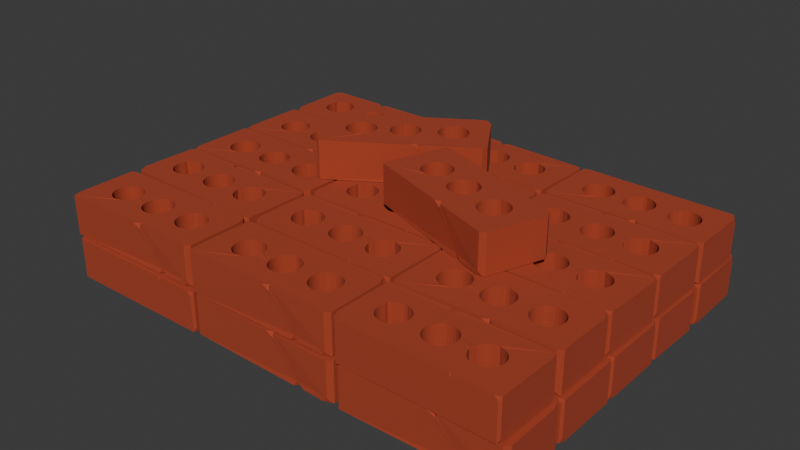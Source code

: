# Source: bricks.blend  (saved by Blender 5.2.44; exported with 4.5.12 LTS)
import bpy
from mathutils import Matrix  # noqa: F401  (used for matrix-valued properties, if any)

bpy.ops.wm.read_factory_settings(use_empty=True)
scene = bpy.context.scene
scene.name = 'Scene'

# ---- collections
col_collection = bpy.data.collections.new('Collection'); scene.collection.children.link(col_collection)

# ---- materials (node trees are filled in below, after node groups)
mat_brick = bpy.data.materials.new('Brick')
mat_brick.alpha_threshold = 0.0
mat_brick.use_backface_culling_lightprobe_volume = False
mat_brick.use_transparent_shadow = False
mat_brick.roughness = 0.5
mat_brick.line_color = (0.0, 0.0, 0.0, 1.0)

# ---- material node trees
mat_brick.use_nodes = True; mat_brick.node_tree.nodes.clear()
_N = mat_brick.node_tree.nodes; _L = mat_brick.node_tree.links
n0 = _N.new('ShaderNodeOutputMaterial'); n0.name = 'Material Output'; n0.location = (300, 300)
n1 = _N.new('ShaderNodeBsdfPrincipled'); n1.name = 'Principled BSDF'; n1.location = (10, 300)
n1.inputs[0].default_value = (0.3927, 0.0531, 0.0201, 1.0)
n1.inputs[2].default_value = 1.0
n1.inputs[3].default_value = 1.45
_L.new(n1.outputs[0], n0.inputs[0])
n0.is_active_output = True

# ---- world
world_world = bpy.data.worlds.new('World'); scene.world = world_world
world_world.use_nodes = True; world_world.node_tree.nodes.clear()
_N = world_world.node_tree.nodes; _L = world_world.node_tree.links
n0 = _N.new('ShaderNodeOutputWorld'); n0.name = 'World Output'; n0.location = (300, 300)
n1 = _N.new('ShaderNodeBackground'); n1.name = 'Background'; n1.location = (10, 300)
n1.inputs[0].default_value = (0.05088, 0.05088, 0.05088, 1.0)
_L.new(n1.outputs[0], n0.inputs[0])
n0.is_active_output = True
world_world.color = (0.05088, 0.05088, 0.05088)
world_world.use_sun_shadow = False
world_world.sun_shadow_jitter_overblur = 0.0

# ---- meshes
me_cube = bpy.data.meshes.new('Cube')
me_cube.from_pydata([(-0.08203, 0.0, 0.2147), (-0.08046, -0.016, 0.2147), (-0.08046, 0.016, 0.2147), (-0.07579, -0.03139, 0.2147), (-0.07579, 0.03139, 0.2147), (-0.06821, 0.04557, 0.2147), (-0.05801, 0.05801, 0.2147), (-0.04643, 0.06991, 0.2147), (-0.03224, 0.07749, 0.2147), (0.016, 0.08046, 0.2147), (0.0, 0.08203, 0.2147), (-0.016, 0.08046, 0.2147), (0.06821, 0.04557, 0.2147), (0.05801, 0.05801, 0.2147), (0.04557, 0.06821, 0.2147), (0.03139, 0.07579, 0.2147), (-0.06821, -0.04557, 0.2147), (-0.04557, -0.06821, 0.2147), (-0.05801, -0.05801, 0.2147), (-0.016, -0.08046, 0.2147), (0.01895, -0.0834, 0.2147), (0.002944, -0.08498, 0.2147), (-0.03139, -0.07579, 0.2147), (0.08203, 0.0, 0.2147), (0.08046, -0.016, 0.2147), (0.08046, 0.016, 0.2147), (0.07579, 0.03139, 0.2147), (0.04557, -0.06821, 0.2147), (0.05801, -0.05801, 0.2147), (0.06821, -0.04557, 0.2147), (0.07579, -0.03139, 0.2147), (0.03139, -0.07579, 0.2147), (-0.06821, 0.04557, -0.001972), (-0.05801, 0.05801, -0.001972), (-0.04643, 0.06991, -0.001972), (-0.016, 0.08046, -0.001972), (0.016, 0.08046, -0.001972), (0.0, 0.08203, -0.001972), (-0.03224, 0.07749, -0.001972), (0.08203, 0.0, -0.001972), (0.08046, -0.016, -0.001972), (0.08046, 0.016, -0.001972), (0.07579, 0.03139, -0.001972), (0.07579, -0.03139, -0.001972), (0.06821, 0.04557, -0.001972), (0.05801, 0.05801, -0.001972), (0.04557, 0.06821, -0.001972), (0.03139, 0.07579, -0.001972), (-0.08203, 0.0, -0.001972), (-0.08046, -0.016, -0.001972), (-0.08046, 0.016, -0.001972), (-0.04557, -0.06821, -0.001972), (-0.05801, -0.05801, -0.001972), (-0.06821, -0.04557, -0.001972), (-0.07579, -0.03139, -0.001972), (-0.07579, 0.03139, -0.001972), (-0.03139, -0.07579, -0.001972), (0.01895, -0.0834, -0.001972), (0.002944, -0.08498, -0.001972), (-0.016, -0.08046, -0.001972), (0.06821, -0.04557, -0.001972), (0.03139, -0.07579, -0.001972), (0.04557, -0.06821, -0.001972), (0.05801, -0.05801, -0.001972), (-0.3289, 0.0, 0.2147), (-0.3273, -0.016, 0.2147), (-0.3227, -0.03139, 0.2147), (-0.3273, 0.016, 0.2147), (-0.3234, 0.03286, 0.2147), (-0.2932, 0.06968, 0.2147), (-0.2783, -0.07579, 0.2147), (-0.2924, -0.06821, 0.2147), (-0.3049, -0.05801, 0.2147), (-0.3151, -0.04557, 0.2147), (-0.3239, 0.05073, 0.2147), (-0.3137, 0.06316, 0.2147), (-0.2629, -0.08046, 0.2147), (-0.2155, -0.07579, 0.2147), (-0.2309, -0.08046, 0.2147), (-0.2469, -0.08203, 0.2147), (-0.1648, 0.0, 0.2147), (-0.1664, -0.016, 0.2147), (-0.1874, -0.06021, 0.2147), (-0.1787, -0.04557, 0.2147), (-0.1711, -0.03139, 0.2147), (-0.1998, -0.07042, 0.2147), (-0.2783, 0.07579, 0.2147), (-0.1664, 0.016, 0.2147), (-0.2607, 0.0834, 0.2147), (-0.1697, 0.02667, 0.2147), (-0.1753, 0.03931, 0.2147), (-0.1711, 0.03139, 0.2147), (-0.2447, 0.08498, 0.2147), (-0.1787, 0.04557, 0.2147), (-0.2309, 0.08046, 0.2147), (-0.2155, 0.07579, 0.2147), (-0.1889, 0.05801, 0.2147), (-0.2013, 0.06821, 0.2147), (-0.3289, 0.0, -0.001972), (-0.3273, -0.016, -0.001972), (-0.3227, -0.03139, -0.001972), (-0.3273, 0.016, -0.001972), (-0.3234, 0.03286, -0.001972), (-0.2932, 0.06968, -0.001972), (-0.2783, -0.07579, -0.001972), (-0.2924, -0.06821, -0.001972), (-0.3049, -0.05801, -0.001972), (-0.3151, -0.04557, -0.001972), (-0.3239, 0.05073, -0.001972), (-0.3137, 0.06316, -0.001972), (-0.2629, -0.08046, -0.001972), (-0.2155, -0.07579, -0.001972), (-0.2309, -0.08046, -0.001972), (-0.2469, -0.08203, -0.001972), (-0.1648, 0.0, -0.001972), (-0.1664, -0.016, -0.001972), (-0.1874, -0.06021, -0.001972), (-0.1787, -0.04557, -0.001972), (-0.1711, -0.03139, -0.001972), (-0.1998, -0.07042, -0.001972), (-0.2783, 0.07579, -0.001972), (-0.1664, 0.016, -0.001972), (-0.2607, 0.0834, -0.001972), (-0.1753, 0.03931, -0.001972), (-0.1711, 0.03139, -0.001972), (-0.2447, 0.08498, -0.001972), (-0.1787, 0.04557, -0.001972), (-0.2309, 0.08046, -0.001972), (-0.2155, 0.07579, -0.001972), (-0.1889, 0.05801, -0.001972), (-0.2013, 0.06821, -0.001972), (0.1447, -0.001634, 0.2171), (0.1512, 0.016, 0.2147), (0.1559, 0.03139, 0.2147), (0.1635, 0.04557, 0.2147), (0.1737, 0.05801, 0.2147), (0.2157, 0.08046, 0.2147), (0.2003, 0.07579, 0.2147), (0.2477, 0.08046, 0.2147), (0.23, 0.08554, 0.2177), (0.1861, 0.06821, 0.2147), (0.2773, -0.06821, 0.2147), (0.2897, -0.05801, 0.2147), (0.3137, 0.0, 0.2147), (0.3121, -0.016, 0.2147), (0.3121, 0.016, 0.2147), (0.3075, -0.03139, 0.2147), (0.3075, 0.03139, 0.2147), (0.2999, -0.04557, 0.2147), (0.2999, 0.04557, 0.2147), (0.2897, 0.05801, 0.2147), (0.2773, 0.06821, 0.2147), (0.2631, -0.07579, 0.2147), (0.2631, 0.07579, 0.2147), (0.1511, -0.01522, 0.2147), (0.1512, -0.016, 0.2147), (0.2477, -0.08046, 0.2147), (0.1546, -0.02725, 0.2147), (0.1559, -0.03139, 0.2147), (0.1737, -0.05801, 0.2147), (0.1635, -0.04557, 0.2147), (0.2317, -0.08203, 0.2147), (0.2157, -0.08046, 0.2147), (0.1861, -0.06821, 0.2147), (0.2003, -0.07579, 0.2147), (0.1447, -0.001634, 0.0005018), (0.1512, 0.016, -0.001972), (0.1559, 0.03139, -0.001972), (0.1635, 0.04557, -0.001972), (0.1737, 0.05801, -0.001972), (0.2157, 0.08046, -0.001972), (0.2003, 0.07579, -0.001972), (0.2477, 0.08046, -0.001972), (0.23, 0.08554, 0.001042), (0.1861, 0.06821, -0.001972), (0.2773, -0.06821, -0.001972), (0.2897, -0.05801, -0.001972), (0.3137, 0.0, -0.001972), (0.3121, -0.016, -0.001972), (0.3121, 0.016, -0.001972), (0.3075, -0.03139, -0.001972), (0.3075, 0.03139, -0.001972), (0.2999, -0.04557, -0.001972), (0.2999, 0.04557, -0.001972), (0.2897, 0.05801, -0.001972), (0.2773, 0.06821, -0.001972), (0.2631, -0.07579, -0.001972), (0.2631, 0.07579, -0.001972), (0.1511, -0.01522, -0.001972), (0.1512, -0.016, -0.001972), (0.2477, -0.08046, -0.001972), (0.1546, -0.02725, -0.001972), (0.1559, -0.03139, -0.001972), (0.1737, -0.05801, -0.001972), (0.1635, -0.04557, -0.001972), (0.2317, -0.08203, -0.001972), (0.2157, -0.08046, -0.001972), (0.1861, -0.06821, -0.001972), (0.2003, -0.07579, -0.001972), (-0.4024, -0.1895, 0.2147), (-0.4038, -0.1804, 0.2147), (-0.4024, -0.1895, 0.2147), (-0.4024, -0.1895, -0.001972), (-0.4329, -0.159, -0.001972), (-0.4038, -0.1804, -0.001972), (-0.4024, -0.1895, -0.001972), (-0.4093, 0.1895, 0.2147), (-0.4329, 0.1659, 0.2147), (-0.4329, 0.1659, -0.001972), (0.4329, -0.1787, 0.2147), (0.4221, -0.1895, -0.001972), (0.4206, 0.1895, 0.2147), (0.4211, 0.1858, 0.2147), (0.4206, 0.1895, -0.001972), (0.4329, 0.1772, -0.001972), (0.4211, 0.1858, -0.001972), (-0.4329, -0.1355, 0.2147), (-0.4329, -0.159, 0.1912), (-0.4163, -0.1756, 0.2147), (-0.4139, -0.1729, 0.2147), (0.4005, -0.1895, 0.2147), (0.4221, -0.1895, 0.193), (0.4328, -0.1787, 0.2147), (-0.3852, 0.1895, -0.001972), (-0.4264, 0.1724, -0.001972), (-0.4093, 0.1895, 0.02216), (0.4329, -0.1546, -0.001972), (0.4329, -0.1787, 0.02216), (0.4221, -0.1894, -0.001972), (0.4329, 0.1531, 0.2147), (0.4329, 0.1772, 0.1905), (0.4206, 0.1894, 0.2147), (0.4212, 0.1858, 0.2147), (0.1924, -0.1895, 0.2147), (0.2179, -0.1895, 0.2147), (0.1958, -0.1824, 0.2147), (0.1974, -0.1895, 0.1969), (0.1233, -0.1895, -0.001972), (0.09779, -0.1895, -0.001972), (0.105, -0.1792, -0.001972), (0.1105, -0.1895, -0.001972), (-0.264, 0.1882, 0.0001034), (-0.225, 0.1839, 0.02505), (-0.2088, 0.1895, -0.001972), (-0.2307, 0.1634, -0.001972), (-0.09932, 0.1895, 0.2147), (-0.07378, 0.1679, 0.2134), (-0.04628, 0.1895, 0.2147), (-0.08871, 0.1895, 0.1934)], [], [(91, 89, 1, 0, 90), (155, 154, 25, 23, 157), (222, 221, 210, 228, 227, 209), (41, 188, 189, 191, 39), (123, 48, 49, 54, 53, 52, 117, 118, 115, 114, 121, 124), (247, 246, 14, 212, 211), (36, 9, 10, 37), (47, 15, 9, 36), (14, 15, 47, 46), (13, 14, 46, 45), (12, 13, 45, 44), (26, 12, 44, 42), (25, 26, 42, 41), (23, 25, 41, 39), (24, 23, 39, 40), (30, 24, 40, 43), (29, 30, 43, 60), (28, 29, 60, 63), (27, 28, 63, 62), (31, 27, 62, 61), (20, 31, 61, 57), (21, 20, 57, 58), (19, 21, 58, 59), (22, 19, 59, 56), (51, 17, 22, 56), (52, 18, 17, 51), (53, 16, 18, 52), (54, 3, 16, 53), (49, 1, 3, 54), (48, 0, 1, 49), (50, 2, 0, 48), (55, 4, 2, 50), (32, 5, 4, 55), (33, 6, 5, 32), (34, 7, 6, 33), (38, 8, 7, 34), (35, 11, 8, 38), (37, 10, 11, 35), (127, 94, 92, 125), (128, 95, 94, 127), (97, 95, 128, 130), (96, 97, 130, 129), (93, 96, 129, 126), (124, 91, 90, 93, 126, 123), (121, 87, 89, 91, 124), (80, 87, 121, 114), (81, 80, 114, 115), (84, 81, 115, 118), (83, 84, 118, 117), (82, 83, 117, 116), (85, 82, 116, 119), (77, 85, 119, 111), (78, 77, 111, 112), (79, 78, 112, 113), (76, 79, 113, 110), (70, 76, 110, 104), (105, 71, 70, 104), (106, 72, 71, 105), (107, 73, 72, 106), (100, 66, 73, 107), (99, 65, 66, 100), (98, 64, 65, 99), (101, 67, 64, 98), (102, 68, 67, 101), (108, 74, 68, 102), (109, 75, 74, 108), (103, 69, 75, 109), (120, 86, 69, 103), (122, 88, 86, 120), (125, 92, 88, 122), (172, 138, 139, 173), (187, 153, 138, 172), (151, 153, 187, 185), (150, 151, 185, 184), (149, 150, 184, 183), (147, 149, 183, 181), (145, 147, 181, 179), (143, 145, 179, 177), (144, 143, 177, 178), (146, 144, 178, 180), (148, 146, 180, 182), (142, 148, 182, 176), (141, 142, 176, 175), (152, 141, 175, 186), (156, 152, 186, 190), (161, 156, 190, 195), (162, 161, 195, 196), (164, 162, 196, 198), (197, 163, 164, 198), (193, 159, 163, 197), (194, 160, 159, 193), (192, 158, 160, 194), (189, 155, 157, 158, 192, 191), (165, 131, 154, 155, 189, 188), (166, 132, 131, 165), (167, 133, 132, 166), (168, 134, 133, 167), (169, 135, 134, 168), (174, 140, 135, 169), (171, 137, 140, 174), (170, 136, 137, 171), (173, 139, 136, 170), (218, 217, 203, 205, 201), (201, 199, 200), (202, 205, 204), (205, 203, 204), (203, 217, 216, 207, 208), (201, 205, 202, 199), (232, 231, 211, 212), (93, 90, 0, 2, 4, 5, 6, 7, 8, 11, 10, 9, 15, 14, 246, 245, 206, 207, 216, 219, 200, 17, 18, 16, 3, 1, 89, 87, 80, 81, 84, 83, 82, 85, 77, 78, 79, 76, 70, 71, 72, 73, 66, 65, 64, 67, 68, 74, 75, 69, 86, 88, 92, 94, 95, 97, 96), (158, 157, 23, 24, 30, 29, 28, 27, 235, 234, 220, 222, 209, 229, 232, 212, 14, 13, 12, 26, 25, 154, 131, 132, 133, 134, 135, 140, 137, 136, 139, 138, 153, 151, 150, 149, 147, 145, 143, 144, 146, 148, 142, 141, 152, 156, 161, 162, 164, 163, 159, 160), (206, 225, 224, 208, 207), (231, 230, 214, 213, 211), (213, 214, 215), (238, 233, 199, 202), (62, 239, 238, 202, 204, 51, 56, 59, 58, 57, 61), (216, 217, 218, 219), (219, 218, 201, 200), (220, 221, 222), (214, 230, 229, 209, 227, 226), (223, 224, 225), (226, 227, 228), (229, 230, 231, 232), (243, 242, 248, 247, 211, 213), (223, 225, 206, 245, 248, 242, 241), (42, 44, 45, 46, 215, 214, 226, 228, 210, 237, 239, 62, 63, 60, 43, 40, 39, 191, 192, 194, 193, 197, 198, 196, 195, 190, 186, 175, 176, 182, 180, 178, 177, 179, 181, 183, 184, 185, 187, 172, 173, 170, 171, 174, 169, 168, 167, 166, 165, 188, 41), (245, 246, 248), (210, 221, 220, 234, 237), (233, 236, 235), (236, 234, 235), (237, 240, 239), (240, 238, 239), (233, 238, 240, 236), (236, 240, 237, 234), (233, 235, 27, 31, 20, 21, 19, 22, 17, 200, 199), (116, 117, 52, 51, 204, 203, 208, 224, 223, 241, 244, 128, 127, 125, 122, 120, 103, 109, 108, 102, 101, 98, 99, 100, 107, 106, 105, 104, 110, 113, 112, 111, 119), (242, 243, 244), (246, 247, 248), (128, 244, 243, 213, 215, 46, 47, 36, 37, 35, 38, 34, 33, 32, 55, 50, 48, 123, 126, 129, 130), (241, 242, 244)])
me_cube.polygons.foreach_set('material_index', [0, 0, 0, 0, 0, 0, 0, 0, 0, 0, 0, 0, 0, 0, 0, 0, 0, 0, 0, 0, 0, 0, 0, 0, 0, 0, 0, 0, 0, 0, 0, 0, 0, 0, 0, 0, 0, 0, 2800, 2800, 2800, 2800, 2800, 2800, 2800, 2800, 2800, 2800, 2800, 2800, 2800, 2800, 2800, 2800, 2800, 2800, 2800, 2800, 2800, 2800, 2800, 2800, 2800, 2800, 2800, 2800, 2800, 2800, 2800, 2800, 0, 0, 0, 0, 0, 0, 0, 0, 0, 0, 0, 0, 0, 0, 0, 0, 0, 0, 0, 0, 0, 0, 0, 0, 0, 0, 0, 0, 0, 0, 0, 0, 0, 0, 0, 0, 0, 0, 0, 0, 0, 0, 0, 0, 0, 0, 0, 0, 0, 0, 0, 0, 0, 0, 0, 0, 0, 0, 0, 0, 0, 0, 0, 0, 0, 0, 0, 0, 0, 0])
_uv = me_cube.uv_layers.new(name='UVMap')
_uv.uv.foreach_set('vector', [0.7994, 0.6043, 0.799, 0.6074, 0.7732, 0.6356, 0.7737, 0.625, 0.8006, 0.5991, 0.7063, 0.6356, 0.7064, 0.635, 0.7268, 0.6144, 0.7263, 0.625, 0.7053, 0.643, 0.625, 0.7429, 0.6, 0.7531, 0.375, 0.7531, 0.375, 0.7531, 0.4028, 0.7429, 0.625, 0.7429, 0.2732, 0.6144, 0.2936, 0.635, 0.2937, 0.6356, 0.2947, 0.643, 0.2737, 0.625, 0.1994, 0.5991, 0.2263, 0.625, 0.2268, 0.6356, 0.2281, 0.6457, 0.2303, 0.6551, 0.2332, 0.6633, 0.1984, 0.6551, 0.2006, 0.6457, 0.2019, 0.6356, 0.2024, 0.625, 0.2019, 0.6144, 0.2006, 0.6043, 0.7634, 0.5, 0.7657, 0.5125, 0.7368, 0.58, 0.6284, 0.5024, 0.6285, 0.5, 0.9688, 0.7509, 0.9688, 0.6469, 1.0, 0.6469, 1.0, 0.7509, 0.9375, 0.7509, 0.9375, 0.6469, 0.9688, 0.6469, 0.9688, 0.7509, 0.9062, 0.6469, 0.9375, 0.6469, 0.9375, 0.7509, 0.9062, 0.7509, 0.875, 0.6469, 0.9062, 0.6469, 0.9062, 0.7509, 0.875, 0.7509, 0.8438, 0.6469, 0.875, 0.6469, 0.875, 0.7509, 0.8438, 0.7509, 0.8125, 0.6469, 0.8438, 0.6469, 0.8438, 0.7509, 0.8125, 0.7509, 0.7812, 0.6469, 0.8125, 0.6469, 0.8125, 0.7509, 0.7812, 0.7509, 0.75, 0.6469, 0.7812, 0.6469, 0.7812, 0.7509, 0.75, 0.7509, 0.7188, 0.6469, 0.75, 0.6469, 0.75, 0.7509, 0.7188, 0.7509, 0.6875, 0.6469, 0.7188, 0.6469, 0.7188, 0.7509, 0.6875, 0.7509, 0.6562, 0.6469, 0.6875, 0.6469, 0.6875, 0.7509, 0.6562, 0.7509, 0.625, 0.6469, 0.6562, 0.6469, 0.6562, 0.7509, 0.625, 0.7509, 0.5938, 0.6469, 0.625, 0.6469, 0.625, 0.7509, 0.5938, 0.7509, 0.5625, 0.6469, 0.5938, 0.6469, 0.5938, 0.7509, 0.5625, 0.7509, 0.5312, 0.6469, 0.5625, 0.6469, 0.5625, 0.7509, 0.5312, 0.7509, 0.5, 0.6469, 0.5312, 0.6469, 0.5312, 0.7509, 0.5, 0.7509, 0.4688, 0.6469, 0.5, 0.6469, 0.5, 0.7509, 0.4688, 0.7509, 0.4375, 0.6469, 0.4688, 0.6469, 0.4688, 0.7509, 0.4375, 0.7509, 0.4062, 0.7509, 0.4062, 0.6469, 0.4375, 0.6469, 0.4375, 0.7509, 0.375, 0.7509, 0.375, 0.6469, 0.4062, 0.6469, 0.4062, 0.7509, 0.3438, 0.7509, 0.3438, 0.6469, 0.375, 0.6469, 0.375, 0.7509, 0.3125, 0.7509, 0.3125, 0.6469, 0.3438, 0.6469, 0.3438, 0.7509, 0.2812, 0.7509, 0.2812, 0.6469, 0.3125, 0.6469, 0.3125, 0.7509, 0.25, 0.7509, 0.25, 0.6469, 0.2812, 0.6469, 0.2812, 0.7509, 0.2188, 0.7509, 0.2188, 0.6469, 0.25, 0.6469, 0.25, 0.7509, 0.1875, 0.7509, 0.1875, 0.6469, 0.2188, 0.6469, 0.2188, 0.7509, 0.1562, 0.7509, 0.1562, 0.6469, 0.1875, 0.6469, 0.1875, 0.7509, 0.125, 0.7509, 0.125, 0.6469, 0.1562, 0.6469, 0.1562, 0.7509, 0.09375, 0.7509, 0.09375, 0.6469, 0.125, 0.6469, 0.125, 0.7509, 0.0625, 0.7509, 0.0625, 0.6469, 0.09375, 0.6469, 0.09375, 0.7509, 0.03125, 0.7509, 0.03125, 0.6469, 0.0625, 0.6469, 0.0625, 0.7509, 0.0, 0.7509, 0.0, 0.6469, 0.03125, 0.6469, 0.03125, 0.7509, 0.9688, 0.7509, 0.9688, 0.6469, 1.0, 0.6469, 1.0, 0.7509, 0.9375, 0.7509, 0.9375, 0.6469, 0.9688, 0.6469, 0.9688, 0.7509, 0.9062, 0.6469, 0.9375, 0.6469, 0.9375, 0.7509, 0.9062, 0.7509, 0.875, 0.6469, 0.9062, 0.6469, 0.9062, 0.7509, 0.875, 0.7509, 0.8438, 0.6469, 0.875, 0.6469, 0.875, 0.7509, 0.8438, 0.7509, 0.8125, 0.7509, 0.8125, 0.6469, 0.8299, 0.6469, 0.8438, 0.6469, 0.8438, 0.7509, 0.8299, 0.7509, 0.7812, 0.7509, 0.7812, 0.6469, 0.8029, 0.6469, 0.8125, 0.6469, 0.8125, 0.7509, 0.75, 0.6469, 0.7812, 0.6469, 0.7812, 0.7509, 0.75, 0.7509, 0.7188, 0.6469, 0.75, 0.6469, 0.75, 0.7509, 0.7188, 0.7509, 0.6875, 0.6469, 0.7188, 0.6469, 0.7188, 0.7509, 0.6875, 0.7509, 0.6562, 0.6469, 0.6875, 0.6469, 0.6875, 0.7509, 0.6562, 0.7509, 0.625, 0.6469, 0.6562, 0.6469, 0.6562, 0.7509, 0.625, 0.7509, 0.5938, 0.6469, 0.625, 0.6469, 0.625, 0.7509, 0.5938, 0.7509, 0.5625, 0.6469, 0.5938, 0.6469, 0.5938, 0.7509, 0.5625, 0.7509, 0.5312, 0.6469, 0.5625, 0.6469, 0.5625, 0.7509, 0.5312, 0.7509, 0.5, 0.6469, 0.5312, 0.6469, 0.5312, 0.7509, 0.5, 0.7509, 0.4688, 0.6469, 0.5, 0.6469, 0.5, 0.7509, 0.4688, 0.7509, 0.4375, 0.6469, 0.4688, 0.6469, 0.4688, 0.7509, 0.4375, 0.7509, 0.4062, 0.7509, 0.4062, 0.6469, 0.4375, 0.6469, 0.4375, 0.7509, 0.375, 0.7509, 0.375, 0.6469, 0.4062, 0.6469, 0.4062, 0.7509, 0.3438, 0.7509, 0.3438, 0.6469, 0.375, 0.6469, 0.375, 0.7509, 0.3125, 0.7509, 0.3125, 0.6469, 0.3438, 0.6469, 0.3438, 0.7509, 0.2812, 0.7509, 0.2812, 0.6469, 0.3125, 0.6469, 0.3125, 0.7509, 0.25, 0.7509, 0.25, 0.6469, 0.2812, 0.6469, 0.2812, 0.7509, 0.2188, 0.7509, 0.2188, 0.6469, 0.25, 0.6469, 0.25, 0.7509, 0.1875, 0.7509, 0.1875, 0.6469, 0.2188, 0.6469, 0.2188, 0.7509, 0.1562, 0.7509, 0.1562, 0.6469, 0.1875, 0.6469, 0.1875, 0.7509, 0.125, 0.7509, 0.125, 0.6469, 0.1562, 0.6469, 0.1562, 0.7509, 0.09375, 0.7509, 0.09375, 0.6469, 0.125, 0.6469, 0.125, 0.7509, 0.0625, 0.7509, 0.0625, 0.6469, 0.09375, 0.6469, 0.09375, 0.7509, 0.03125, 0.7509, 0.03125, 0.6469, 0.0625, 0.6469, 0.0625, 0.7509, 0.0, 0.7509, 0.0, 0.6469, 0.03125, 0.6469, 0.03125, 0.7509, 0.9688, 0.7509, 0.9688, 0.6469, 1.0, 0.6469, 1.0, 0.7509, 0.9375, 0.7509, 0.9375, 0.6469, 0.9688, 0.6469, 0.9688, 0.7509, 0.9062, 0.6469, 0.9375, 0.6469, 0.9375, 0.7509, 0.9062, 0.7509, 0.875, 0.6469, 0.9062, 0.6469, 0.9062, 0.7509, 0.875, 0.7509, 0.8438, 0.6469, 0.875, 0.6469, 0.875, 0.7509, 0.8438, 0.7509, 0.8125, 0.6469, 0.8438, 0.6469, 0.8438, 0.7509, 0.8125, 0.7509, 0.7812, 0.6469, 0.8125, 0.6469, 0.8125, 0.7509, 0.7812, 0.7509, 0.75, 0.6469, 0.7812, 0.6469, 0.7812, 0.7509, 0.75, 0.7509, 0.7188, 0.6469, 0.75, 0.6469, 0.75, 0.7509, 0.7188, 0.7509, 0.6875, 0.6469, 0.7188, 0.6469, 0.7188, 0.7509, 0.6875, 0.7509, 0.6562, 0.6469, 0.6875, 0.6469, 0.6875, 0.7509, 0.6562, 0.7509, 0.625, 0.6469, 0.6562, 0.6469, 0.6562, 0.7509, 0.625, 0.7509, 0.5938, 0.6469, 0.625, 0.6469, 0.625, 0.7509, 0.5938, 0.7509, 0.5625, 0.6469, 0.5938, 0.6469, 0.5938, 0.7509, 0.5625, 0.7509, 0.5312, 0.6469, 0.5625, 0.6469, 0.5625, 0.7509, 0.5312, 0.7509, 0.5, 0.6469, 0.5312, 0.6469, 0.5312, 0.7509, 0.5, 0.7509, 0.4688, 0.6469, 0.5, 0.6469, 0.5, 0.7509, 0.4688, 0.7509, 0.4375, 0.6469, 0.4688, 0.6469, 0.4688, 0.7509, 0.4375, 0.7509, 0.4062, 0.7509, 0.4062, 0.6469, 0.4375, 0.6469, 0.4375, 0.7509, 0.375, 0.7509, 0.375, 0.6469, 0.4062, 0.6469, 0.4062, 0.7509, 0.3438, 0.7509, 0.3438, 0.6469, 0.375, 0.6469, 0.375, 0.7509, 0.3125, 0.7509, 0.3125, 0.6469, 0.3438, 0.6469, 0.3438, 0.7509, 0.2812, 0.7509, 0.2812, 0.6469, 0.3041, 0.6469, 0.3125, 0.6469, 0.3125, 0.7509, 0.3041, 0.7509, 0.25, 0.7509, 0.25, 0.6469, 0.2797, 0.6469, 0.2812, 0.6469, 0.2812, 0.7509, 0.2797, 0.7509, 0.2188, 0.7509, 0.2188, 0.6469, 0.25, 0.6469, 0.25, 0.7509, 0.1875, 0.7509, 0.1875, 0.6469, 0.2188, 0.6469, 0.2188, 0.7509, 0.1562, 0.7509, 0.1562, 0.6469, 0.1875, 0.6469, 0.1875, 0.7509, 0.125, 0.7509, 0.125, 0.6469, 0.1562, 0.6469, 0.1562, 0.7509, 0.09375, 0.7509, 0.09375, 0.6469, 0.125, 0.6469, 0.125, 0.7509, 0.0625, 0.7509, 0.0625, 0.6469, 0.09375, 0.6469, 0.09375, 0.7509, 0.03125, 0.7509, 0.03125, 0.6469, 0.0625, 0.6469, 0.0625, 0.7509, 0.0, 0.7509, 0.0, 0.6469, 0.03125, 0.6469, 0.03125, 0.7509, 0.625, 0.001414, 0.5979, 0.02012, 0.375, 0.02012, 0.375, -0.01423, 0.625, -0.01423, 0.625, 0.9912, 0.625, 0.9912, 0.625, 0.9916, 0.375, 0.0, 0.375, -1.468e-08, 0.375, 0.006012, 0.375, -1.468e-08, 0.375, 0.02012, 0.375, 0.006012, 0.375, 0.02012, 0.5979, 0.02012, 0.625, 0.03561, 0.625, 0.2344, 0.375, 0.2344, 0.625, 0.9912, 0.375, 0.9912, 0.375, 0.9912, 0.625, 0.9912, 0.625, 0.4966, 0.625, 0.4965, 0.625, 0.4965, 0.625, 0.4966, 0.8016, 0.5949, 0.8006, 0.5991, 0.7737, 0.625, 0.7732, 0.6144, 0.7719, 0.6043, 0.7697, 0.5949, 0.7668, 0.5867, 0.7632, 0.58, 0.7591, 0.575, 0.7546, 0.5719, 0.75, 0.5709, 0.7454, 0.5719, 0.7409, 0.575, 0.7368, 0.58, 0.7657, 0.5125, 0.7787, 0.5, 0.8682, 0.5, 0.875, 0.5156, 0.875, 0.7144, 0.8695, 0.7391, 0.8666, 0.744, 0.7632, 0.67, 0.7668, 0.6633, 0.7697, 0.6551, 0.7719, 0.6457, 0.7732, 0.6356, 0.799, 0.6074, 0.7981, 0.6144, 0.7976, 0.625, 0.7981, 0.6356, 0.7994, 0.6457, 0.8016, 0.6551, 0.8045, 0.6633, 0.8081, 0.67, 0.8122, 0.675, 0.8167, 0.6781, 0.8213, 0.6791, 0.8259, 0.6781, 0.8304, 0.675, 0.8345, 0.67, 0.838, 0.6633, 0.841, 0.6551, 0.8432, 0.6457, 0.8445, 0.6356, 0.845, 0.625, 0.8445, 0.6144, 0.8432, 0.6043, 0.841, 0.5949, 0.838, 0.5867, 0.8345, 0.58, 0.8304, 0.575, 0.8259, 0.5719, 0.8213, 0.5709, 0.8167, 0.5719, 0.8122, 0.575, 0.8081, 0.58, 0.8045, 0.5867, 0.705, 0.6457, 0.7053, 0.643, 0.7263, 0.625, 0.7268, 0.6356, 0.7281, 0.6457, 0.7303, 0.6551, 0.7332, 0.6633, 0.7368, 0.67, 0.6935, 0.7453, 0.6871, 0.75, 0.6344, 0.75, 0.625, 0.7429, 0.625, 0.7429, 0.625, 0.524, 0.6284, 0.5024, 0.6284, 0.5024, 0.7368, 0.58, 0.7332, 0.5867, 0.7303, 0.5949, 0.7281, 0.6043, 0.7268, 0.6144, 0.7064, 0.635, 0.7068, 0.625, 0.7063, 0.6144, 0.705, 0.6043, 0.7028, 0.5949, 0.6998, 0.5867, 0.6963, 0.58, 0.6922, 0.575, 0.6877, 0.5719, 0.6831, 0.5709, 0.6785, 0.5719, 0.674, 0.575, 0.6699, 0.58, 0.6663, 0.5867, 0.6634, 0.5949, 0.6612, 0.6043, 0.6599, 0.6144, 0.6594, 0.625, 0.6599, 0.6356, 0.6612, 0.6457, 0.6634, 0.6551, 0.6663, 0.6633, 0.6699, 0.67, 0.674, 0.675, 0.6785, 0.6781, 0.6831, 0.6791, 0.6877, 0.6781, 0.6922, 0.675, 0.6963, 0.67, 0.6998, 0.6633, 0.7028, 0.6551, 0.625, 0.2568, 0.4028, 0.2568, 0.375, 0.2406, 0.375, 0.2344, 0.625, 0.2344, 0.625, 0.4965, 0.5972, 0.5081, 0.375, 0.5081, 0.375, 0.4965, 0.625, 0.4965, 0.3718, 0.5023, 0.375, 0.5081, 0.3716, 0.5024, 0.375, 0.8468, 0.625, 0.8194, 0.625, 0.9912, 0.375, 0.9912, 0.2632, 0.67, 0.2803, 0.7432, 0.2782, 0.75, 0.1338, 0.75, 0.1334, 0.744, 0.2368, 0.67, 0.2409, 0.675, 0.2454, 0.6781, 0.25, 0.6791, 0.2546, 0.6781, 0.2591, 0.675, 0.875, 0.7144, 0.5979, 0.02012, 0.625, 0.001414, 0.625, 0.9945, 0.625, 0.9945, 0.625, 0.9952, 0.625, 0.9912, 0.625, 0.9916, 0.6344, 0.75, 0.6, 0.7531, 0.625, 0.7429, 0.375, 0.5081, 0.5972, 0.5081, 0.625, 0.524, 0.625, 0.7429, 0.4028, 0.7429, 0.375, 0.727, 0.375, 0.2638, 0.1269, 0.5113, 0.4028, 0.2568, 0.375, 0.727, 0.4028, 0.7429, 0.375, 0.7531, 0.625, 0.524, 0.5972, 0.5081, 0.625, 0.4965, 0.625, 0.4966, 0.375, 0.3147, 0.3995, 0.3117, 0.6005, 0.3494, 0.625, 0.3616, 0.625, 0.4965, 0.375, 0.4965, 0.375, 0.2638, 0.4028, 0.2568, 0.625, 0.2568, 0.625, 0.3463, 0.6005, 0.3494, 0.3995, 0.3117, 0.375, 0.2994, 0.2719, 0.6043, 0.2697, 0.5949, 0.2668, 0.5867, 0.2632, 0.58, 0.3716, 0.5024, 0.375, 0.5081, 0.375, 0.727, 0.3719, 0.75, 0.3719, 0.75, 0.2856, 0.75, 0.2803, 0.7432, 0.2632, 0.67, 0.2668, 0.6633, 0.2697, 0.6551, 0.2719, 0.6457, 0.2732, 0.6356, 0.2737, 0.625, 0.2947, 0.643, 0.295, 0.6457, 0.2972, 0.6551, 0.3002, 0.6633, 0.3037, 0.67, 0.3078, 0.675, 0.3123, 0.6781, 0.3169, 0.6791, 0.3215, 0.6781, 0.326, 0.675, 0.3301, 0.67, 0.3337, 0.6633, 0.3366, 0.6551, 0.3388, 0.6457, 0.3401, 0.6356, 0.3406, 0.625, 0.3401, 0.6144, 0.3388, 0.6043, 0.3366, 0.5949, 0.3337, 0.5867, 0.3301, 0.58, 0.326, 0.575, 0.3215, 0.5719, 0.3169, 0.5709, 0.3123, 0.5719, 0.3078, 0.575, 0.3037, 0.58, 0.3002, 0.5867, 0.2972, 0.5949, 0.295, 0.6043, 0.2937, 0.6144, 0.2932, 0.625, 0.2936, 0.635, 0.2732, 0.6144, 0.625, 0.3463, 0.7657, 0.5125, 0.6005, 0.3494, 0.375, 0.7531, 0.6, 0.7531, 0.625, 0.7594, 0.625, 0.8121, 0.375, 0.8394, 0.625, 0.8194, 0.6071, 0.8178, 0.625, 0.8185, 0.6071, 0.8178, 0.625, 0.8158, 0.625, 0.8185, 0.2819, 0.75, 0.2819, 0.75, 0.2803, 0.7432, 0.2819, 0.75, 0.2782, 0.75, 0.2803, 0.7432, 0.625, 0.8194, 0.375, 0.8468, 0.375, 0.8431, 0.6071, 0.8178, 0.6071, 0.8178, 0.375, 0.8431, 0.375, 0.8394, 0.625, 0.8121, 0.6944, 0.75, 0.6935, 0.7453, 0.7368, 0.67, 0.7409, 0.675, 0.7454, 0.6781, 0.75, 0.6791, 0.7546, 0.6781, 0.7591, 0.675, 0.7632, 0.67, 0.8666, 0.744, 0.8662, 0.75, 0.1955, 0.6633, 0.1984, 0.6551, 0.2332, 0.6633, 0.2368, 0.67, 0.1334, 0.744, 0.125, 0.7299, 0.125, 0.5156, 0.1269, 0.5113, 0.1388, 0.5, 0.1744, 0.5, 0.1834, 0.5172, 0.1878, 0.575, 0.1833, 0.5719, 0.1787, 0.5709, 0.1741, 0.5719, 0.1696, 0.575, 0.1655, 0.58, 0.162, 0.5867, 0.159, 0.5949, 0.1568, 0.6043, 0.1555, 0.6144, 0.155, 0.625, 0.1555, 0.6356, 0.1568, 0.6457, 0.159, 0.6551, 0.162, 0.6633, 0.1655, 0.67, 0.1696, 0.675, 0.1741, 0.6781, 0.1787, 0.6791, 0.1833, 0.6781, 0.1878, 0.675, 0.1919, 0.67, 0.3995, 0.3117, 0.375, 0.3147, 0.1834, 0.5172, 0.7657, 0.5125, 0.7634, 0.5, 0.6005, 0.3494, 0.1878, 0.575, 0.1834, 0.5172, 0.1897, 0.5, 0.3715, 0.5, 0.3716, 0.5024, 0.2632, 0.58, 0.2591, 0.575, 0.2546, 0.5719, 0.25, 0.5709, 0.2454, 0.5719, 0.2409, 0.575, 0.2368, 0.58, 0.2332, 0.5867, 0.2303, 0.5949, 0.2281, 0.6043, 0.2268, 0.6144, 0.2263, 0.625, 0.1994, 0.5991, 0.1984, 0.5949, 0.1955, 0.5867, 0.1919, 0.58, 0.1744, 0.5, 0.3995, 0.3117, 0.1834, 0.5172])
me_cube.materials.append(mat_brick)
me_cube.use_mirror_vertex_groups = False
me_cube.update()

# ---- objects
ob_brick_col = bpy.data.objects.new('brick-col', me_cube)
ob_brick_001_col = bpy.data.objects.new('brick.001-col', me_cube)
ob_brick_002_col = bpy.data.objects.new('brick.002-col', me_cube)
ob_brick_003_col = bpy.data.objects.new('brick.003-col', me_cube)
ob_brick_004_col = bpy.data.objects.new('brick.004-col', me_cube)
ob_brick_005_col = bpy.data.objects.new('brick.005-col', me_cube)
ob_brick_006_col = bpy.data.objects.new('brick.006-col', me_cube)
ob_brick_007_col = bpy.data.objects.new('brick.007-col', me_cube)
ob_brick_008_col = bpy.data.objects.new('brick.008-col', me_cube)
ob_brick_009_col = bpy.data.objects.new('brick.009-col', me_cube)
ob_brick_010_col = bpy.data.objects.new('brick.010-col', me_cube)
ob_brick_011_col = bpy.data.objects.new('brick.011-col', me_cube)
ob_brick_012_col = bpy.data.objects.new('brick.012-col', me_cube)
ob_brick_013_col = bpy.data.objects.new('brick.013-col', me_cube)
ob_brick_014_col = bpy.data.objects.new('brick.014-col', me_cube)
ob_brick_015_col = bpy.data.objects.new('brick.015-col', me_cube)
ob_brick_016_col = bpy.data.objects.new('brick.016-col', me_cube)
ob_brick_017_col = bpy.data.objects.new('brick.017-col', me_cube)
ob_brick_018_col = bpy.data.objects.new('brick.018-col', me_cube)
ob_brick_019_col = bpy.data.objects.new('brick.019-col', me_cube)
ob_brick_020_col = bpy.data.objects.new('brick.020-col', me_cube)
ob_brick_021_col = bpy.data.objects.new('brick.021-col', me_cube)
ob_brick_022_col = bpy.data.objects.new('brick.022-col', me_cube)
ob_brick_023_col = bpy.data.objects.new('brick.023-col', me_cube)
ob_brick_024_col = bpy.data.objects.new('brick.024-col', me_cube)
ob_brick_025_col = bpy.data.objects.new('brick.025-col', me_cube)
ob_brick_026_col = bpy.data.objects.new('brick.026-col', me_cube)
ob_brick_027_col = bpy.data.objects.new('brick.027-col', me_cube)
ob_brick_028_col = bpy.data.objects.new('brick.028-col', me_cube)
ob_brick_029_col = bpy.data.objects.new('brick.029-col', me_cube)
ob_brick_030_col = bpy.data.objects.new('brick.030-col', me_cube)
ob_brick_031_col = bpy.data.objects.new('brick.031-col', me_cube)

# ---- transforms, parenting, visibility, modifiers, constraints
ob_brick_col.location = (0.0, 0.0, 0.0)
ob_brick_col.rotation_euler = (0.0, -0.0, 3.155)
ob_brick_col.lock_rotations_4d = False
ob_brick_col.empty_display_type = 'ARROWS'
ob_brick_col.lineart.crease_threshold = 0.0
ob_brick_001_col.location = (0.0, 0.3923, 0.0)
ob_brick_001_col.rotation_euler = (0.0, -0.0, 3.142)
ob_brick_001_col.lock_rotations_4d = False
ob_brick_001_col.empty_display_type = 'ARROWS'
ob_brick_001_col.lineart.crease_threshold = 0.0
ob_brick_002_col.location = (0.0, 0.7828, 0.0)
ob_brick_002_col.rotation_euler = (0.0, -0.0, 0.01345)
ob_brick_002_col.lock_rotations_4d = False
ob_brick_002_col.empty_display_type = 'ARROWS'
ob_brick_002_col.lineart.crease_threshold = 0.0
ob_brick_003_col.location = (0.0, -0.7775, 0.0)
ob_brick_003_col.rotation_euler = (0.0, -0.0, 3.122)
ob_brick_003_col.lock_rotations_4d = False
ob_brick_003_col.empty_display_type = 'ARROWS'
ob_brick_003_col.lineart.crease_threshold = 0.0
ob_brick_004_col.location = (0.0, -0.3869, 0.0)
ob_brick_004_col.rotation_euler = (0.0, -0.0, -0.0005716)
ob_brick_004_col.lock_rotations_4d = False
ob_brick_004_col.empty_display_type = 'ARROWS'
ob_brick_004_col.lineart.crease_threshold = 0.0
ob_brick_005_col.location = (0.8893, 0.0, 0.0)
ob_brick_005_col.rotation_euler = (0.0, -0.0, -0.0005716)
ob_brick_005_col.lock_rotations_4d = False
ob_brick_005_col.empty_display_type = 'ARROWS'
ob_brick_005_col.lineart.crease_threshold = 0.0
ob_brick_006_col.location = (0.8893, 0.3923, 0.0)
ob_brick_006_col.rotation_euler = (0.0, -0.0, 3.122)
ob_brick_006_col.lock_rotations_4d = False
ob_brick_006_col.empty_display_type = 'ARROWS'
ob_brick_006_col.lineart.crease_threshold = 0.0
ob_brick_007_col.location = (0.8893, 0.7828, 0.0)
ob_brick_007_col.rotation_euler = (0.0, -0.0, 0.01345)
ob_brick_007_col.lock_rotations_4d = False
ob_brick_007_col.empty_display_type = 'ARROWS'
ob_brick_007_col.lineart.crease_threshold = 0.0
ob_brick_008_col.location = (0.8893, -0.7775, 0.0)
ob_brick_008_col.rotation_euler = (0.0, -0.0, 3.154)
ob_brick_008_col.lock_rotations_4d = False
ob_brick_008_col.empty_display_type = 'ARROWS'
ob_brick_008_col.lineart.crease_threshold = 0.0
ob_brick_009_col.location = (0.8893, -0.3869, 0.0)
ob_brick_009_col.lock_rotations_4d = False
ob_brick_009_col.empty_display_type = 'ARROWS'
ob_brick_009_col.lineart.crease_threshold = 0.0
ob_brick_010_col.location = (-0.8826, 0.0, 0.0)
ob_brick_010_col.rotation_euler = (0.0, -0.0, 3.122)
ob_brick_010_col.lock_rotations_4d = False
ob_brick_010_col.empty_display_type = 'ARROWS'
ob_brick_010_col.lineart.crease_threshold = 0.0
ob_brick_011_col.location = (-0.8826, 0.3923, 0.0)
ob_brick_011_col.rotation_euler = (0.0, -0.0, 0.01288)
ob_brick_011_col.lock_rotations_4d = False
ob_brick_011_col.empty_display_type = 'ARROWS'
ob_brick_011_col.lineart.crease_threshold = 0.0
ob_brick_012_col.location = (-0.8826, 0.7828, 0.0)
ob_brick_012_col.rotation_euler = (0.0, -0.0, 3.142)
ob_brick_012_col.lock_rotations_4d = False
ob_brick_012_col.empty_display_type = 'ARROWS'
ob_brick_012_col.lineart.crease_threshold = 0.0
ob_brick_013_col.location = (-0.8826, -0.7775, 0.0)
ob_brick_013_col.lock_rotations_4d = False
ob_brick_013_col.empty_display_type = 'ARROWS'
ob_brick_013_col.lineart.crease_threshold = 0.0
ob_brick_014_col.location = (-0.8826, -0.3869, 0.0)
ob_brick_014_col.rotation_euler = (0.0, -0.0, 3.142)
ob_brick_014_col.lock_rotations_4d = False
ob_brick_014_col.empty_display_type = 'ARROWS'
ob_brick_014_col.lineart.crease_threshold = 0.0
ob_brick_015_col.location = (-0.01191, 0.01516, 0.2219)
ob_brick_015_col.rotation_euler = (0.0, -0.0, 6.282)
ob_brick_015_col.lock_rotations_4d = False
ob_brick_015_col.empty_display_type = 'ARROWS'
ob_brick_015_col.lineart.crease_threshold = 0.0
ob_brick_016_col.location = (-0.01764, -0.3771, 0.2219)
ob_brick_016_col.rotation_euler = (0.0, -0.0, 6.269)
ob_brick_016_col.lock_rotations_4d = False
ob_brick_016_col.empty_display_type = 'ARROWS'
ob_brick_016_col.lineart.crease_threshold = 0.0
ob_brick_017_col.location = (-0.02335, -0.7676, 0.2219)
ob_brick_017_col.rotation_euler = (0.0, -0.0, 3.14)
ob_brick_017_col.lock_rotations_4d = False
ob_brick_017_col.empty_display_type = 'ARROWS'
ob_brick_017_col.lineart.crease_threshold = 0.0
ob_brick_018_col.location = (-0.0005475, 0.7926, 0.2219)
ob_brick_018_col.rotation_euler = (0.0, -0.0, 6.249)
ob_brick_018_col.lock_rotations_4d = False
ob_brick_018_col.empty_display_type = 'ARROWS'
ob_brick_018_col.lineart.crease_threshold = 0.0
ob_brick_019_col.location = (-0.006255, 0.4021, 0.2219)
ob_brick_019_col.rotation_euler = (0.0, -0.0, 3.126)
ob_brick_019_col.lock_rotations_4d = False
ob_brick_019_col.empty_display_type = 'ARROWS'
ob_brick_019_col.lineart.crease_threshold = 0.0
ob_brick_020_col.location = (-0.9011, 0.02816, 0.2219)
ob_brick_020_col.rotation_euler = (0.0, -0.0, 3.126)
ob_brick_020_col.lock_rotations_4d = False
ob_brick_020_col.empty_display_type = 'ARROWS'
ob_brick_020_col.lineart.crease_threshold = 0.0
ob_brick_021_col.location = (-0.9068, -0.3641, 0.2219)
ob_brick_021_col.rotation_euler = (0.0, -0.0, 6.249)
ob_brick_021_col.lock_rotations_4d = False
ob_brick_021_col.empty_display_type = 'ARROWS'
ob_brick_021_col.lineart.crease_threshold = 0.0
ob_brick_022_col.location = (-0.9125, -0.7546, 0.2219)
ob_brick_022_col.rotation_euler = (0.0, -0.0, 3.14)
ob_brick_022_col.lock_rotations_4d = False
ob_brick_022_col.empty_display_type = 'ARROWS'
ob_brick_022_col.lineart.crease_threshold = 0.0
ob_brick_023_col.location = (-0.8897, 0.8056, 0.2219)
ob_brick_023_col.rotation_euler = (0.0, -0.0, 6.281)
ob_brick_023_col.lock_rotations_4d = False
ob_brick_023_col.empty_display_type = 'ARROWS'
ob_brick_023_col.lineart.crease_threshold = 0.0
ob_brick_024_col.location = (-0.8954, 0.4151, 0.2219)
ob_brick_024_col.rotation_euler = (0.0, -0.0, 3.127)
ob_brick_024_col.lock_rotations_4d = False
ob_brick_024_col.empty_display_type = 'ARROWS'
ob_brick_024_col.lineart.crease_threshold = 0.0
ob_brick_025_col.location = (0.8706, 0.002267, 0.2219)
ob_brick_025_col.rotation_euler = (0.0, -0.0, 6.249)
ob_brick_025_col.lock_rotations_4d = False
ob_brick_025_col.empty_display_type = 'ARROWS'
ob_brick_025_col.lineart.crease_threshold = 0.0
ob_brick_026_col.location = (0.8648, -0.39, 0.2219)
ob_brick_026_col.rotation_euler = (0.0, -0.0, 3.14)
ob_brick_026_col.lock_rotations_4d = False
ob_brick_026_col.empty_display_type = 'ARROWS'
ob_brick_026_col.lineart.crease_threshold = 0.0
ob_brick_027_col.location = (0.8591, -0.7805, 0.2219)
ob_brick_027_col.rotation_euler = (0.0, -0.0, 6.269)
ob_brick_027_col.lock_rotations_4d = False
ob_brick_027_col.empty_display_type = 'ARROWS'
ob_brick_027_col.lineart.crease_threshold = 0.0
ob_brick_028_col.location = (0.8819, 0.7797, 0.2219)
ob_brick_028_col.rotation_euler = (0.0, -0.0, 3.127)
ob_brick_028_col.lock_rotations_4d = False
ob_brick_028_col.empty_display_type = 'ARROWS'
ob_brick_028_col.lineart.crease_threshold = 0.0
ob_brick_029_col.location = (0.8762, 0.3892, 0.2219)
ob_brick_029_col.rotation_euler = (0.0, -0.0, 6.269)
ob_brick_029_col.lock_rotations_4d = False
ob_brick_029_col.empty_display_type = 'ARROWS'
ob_brick_029_col.lineart.crease_threshold = 0.0
ob_brick_030_col.location = (-0.2673, 0.3655, 0.4414)
ob_brick_030_col.rotation_euler = (0.0, -0.0, 3.704)
ob_brick_030_col.lock_rotations_4d = False
ob_brick_030_col.empty_display_type = 'ARROWS'
ob_brick_030_col.lineart.crease_threshold = 0.0
ob_brick_031_col.location = (0.3781, 0.00452, 0.4414)
ob_brick_031_col.rotation_euler = (0.0, -0.0, 2.791)
ob_brick_031_col.lock_rotations_4d = False
ob_brick_031_col.empty_display_type = 'ARROWS'
ob_brick_031_col.lineart.crease_threshold = 0.0

# ---- collection membership
col_collection.objects.link(ob_brick_col)
col_collection.objects.link(ob_brick_001_col)
col_collection.objects.link(ob_brick_002_col)
col_collection.objects.link(ob_brick_003_col)
col_collection.objects.link(ob_brick_004_col)
col_collection.objects.link(ob_brick_005_col)
col_collection.objects.link(ob_brick_006_col)
col_collection.objects.link(ob_brick_007_col)
col_collection.objects.link(ob_brick_008_col)
col_collection.objects.link(ob_brick_009_col)
col_collection.objects.link(ob_brick_010_col)
col_collection.objects.link(ob_brick_011_col)
col_collection.objects.link(ob_brick_012_col)
col_collection.objects.link(ob_brick_013_col)
col_collection.objects.link(ob_brick_014_col)
col_collection.objects.link(ob_brick_015_col)
col_collection.objects.link(ob_brick_016_col)
col_collection.objects.link(ob_brick_017_col)
col_collection.objects.link(ob_brick_018_col)
col_collection.objects.link(ob_brick_019_col)
col_collection.objects.link(ob_brick_020_col)
col_collection.objects.link(ob_brick_021_col)
col_collection.objects.link(ob_brick_022_col)
col_collection.objects.link(ob_brick_023_col)
col_collection.objects.link(ob_brick_024_col)
col_collection.objects.link(ob_brick_025_col)
col_collection.objects.link(ob_brick_026_col)
col_collection.objects.link(ob_brick_027_col)
col_collection.objects.link(ob_brick_028_col)
col_collection.objects.link(ob_brick_029_col)
col_collection.objects.link(ob_brick_030_col)
col_collection.objects.link(ob_brick_031_col)

# ---- scene / render settings (as saved in the file)
scene.frame_start = 1; scene.frame_end = 250; scene.frame_set(1)
scene.render.engine = 'BLENDER_EEVEE_NEXT'
scene.render.bake_bias = 0.0
scene.render.bake_samples = 0
scene.cycles.sampling_pattern = 'TABULATED_SOBOL'
scene.eevee.fast_gi_thickness_near = 0.1
scene.eevee.fast_gi_thickness_far = 0.0
bpy.context.view_layer.update()

# ---- added for rendering (the .blend has no active camera and no usable light): camera, sun
cam_auto = bpy.data.cameras.new('AutoCamera')
cam_auto.lens = 50.0
cam_auto.sensor_width = 36.0
cam_auto.clip_end = 1000.0
ob_auto_camera = bpy.data.objects.new('AutoCamera', cam_auto)
scene.collection.objects.link(ob_auto_camera)
ob_auto_camera.location = (3.12316, -3.7496, 2.83512)
ob_auto_camera.rotation_euler = (1.09748, -7.21219e-08, 0.694738)
scene.camera = ob_auto_camera
light_auto_sun = bpy.data.lights.new('AutoSun', 'SUN')
light_auto_sun.energy = 3.0
light_auto_sun.angle = 0.0523599
ob_auto_sun = bpy.data.objects.new('AutoSun', light_auto_sun)
scene.collection.objects.link(ob_auto_sun)
ob_auto_sun.rotation_euler = (0.872665, 0.174533, 0.523599)
bpy.context.view_layer.update()
